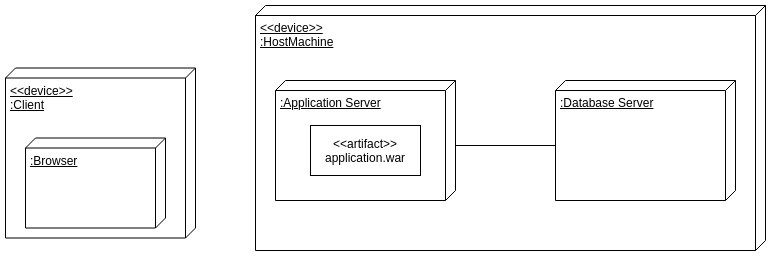

The diagram above was exported from draw.io. Its source (the exported page's mxGraphModel, read from the mxfile embedded in the PNG):
<mxGraphModel dx="1327" dy="759" grid="1" gridSize="10" guides="1" tooltips="1" connect="1" arrows="1" fold="1" page="1" pageScale="1" pageWidth="827" pageHeight="1169" math="0" shadow="0">
  <root>
    <mxCell id="0" />
    <mxCell id="1" parent="0" />
    <mxCell id="Jjh2VE0PLhvHvjafaaqL-3" value="&amp;lt;&amp;lt;device&amp;gt;&amp;gt;&lt;br&gt;:Client" style="verticalAlign=top;align=left;spacingTop=8;spacingLeft=2;spacingRight=12;shape=cube;size=10;direction=south;fontStyle=4;html=1;" parent="1" vertex="1">
      <mxGeometry x="40" y="102.5" width="190" height="170" as="geometry" />
    </mxCell>
    <mxCell id="Jjh2VE0PLhvHvjafaaqL-9" value="" style="group" parent="1" vertex="1" connectable="0">
      <mxGeometry x="290" y="40" width="510" height="245" as="geometry" />
    </mxCell>
    <mxCell id="Jjh2VE0PLhvHvjafaaqL-5" value="&amp;lt;&amp;lt;device&amp;gt;&amp;gt;&lt;br&gt;:HostMachine&lt;br&gt;" style="verticalAlign=top;align=left;spacingTop=8;spacingLeft=2;spacingRight=12;shape=cube;size=10;direction=south;fontStyle=4;html=1;" parent="Jjh2VE0PLhvHvjafaaqL-9" vertex="1">
      <mxGeometry width="510" height="245" as="geometry" />
    </mxCell>
    <mxCell id="Jjh2VE0PLhvHvjafaaqL-7" value="" style="group" parent="Jjh2VE0PLhvHvjafaaqL-9" vertex="1" connectable="0">
      <mxGeometry x="20" y="75" width="180" height="120" as="geometry" />
    </mxCell>
    <mxCell id="Jjh2VE0PLhvHvjafaaqL-1" value=":Application Server" style="verticalAlign=top;align=left;spacingTop=8;spacingLeft=2;spacingRight=12;shape=cube;size=10;direction=south;fontStyle=4;html=1;" parent="Jjh2VE0PLhvHvjafaaqL-7" vertex="1">
      <mxGeometry width="180" height="120" as="geometry" />
    </mxCell>
    <mxCell id="Jjh2VE0PLhvHvjafaaqL-6" value="&amp;lt;&amp;lt;artifact&amp;gt;&amp;gt;&lt;br&gt;application.war" style="html=1;" parent="Jjh2VE0PLhvHvjafaaqL-7" vertex="1">
      <mxGeometry x="35" y="45" width="110" height="50" as="geometry" />
    </mxCell>
    <mxCell id="Jjh2VE0PLhvHvjafaaqL-4" value=":Database Server" style="verticalAlign=top;align=left;spacingTop=8;spacingLeft=2;spacingRight=12;shape=cube;size=10;direction=south;fontStyle=4;html=1;" parent="Jjh2VE0PLhvHvjafaaqL-9" vertex="1">
      <mxGeometry x="300" y="75" width="180" height="120" as="geometry" />
    </mxCell>
    <mxCell id="Jjh2VE0PLhvHvjafaaqL-8" style="edgeStyle=orthogonalEdgeStyle;rounded=0;orthogonalLoop=1;jettySize=auto;html=1;exitX=0.542;exitY=0;exitDx=0;exitDy=0;exitPerimeter=0;entryX=0;entryY=0;entryDx=65;entryDy=180;entryPerimeter=0;endArrow=none;endFill=0;" parent="Jjh2VE0PLhvHvjafaaqL-9" source="Jjh2VE0PLhvHvjafaaqL-1" target="Jjh2VE0PLhvHvjafaaqL-4" edge="1">
      <mxGeometry relative="1" as="geometry" />
    </mxCell>
    <mxCell id="Jjh2VE0PLhvHvjafaaqL-10" value=":Browser" style="verticalAlign=top;align=left;spacingTop=8;spacingLeft=2;spacingRight=12;shape=cube;size=10;direction=south;fontStyle=4;html=1;" parent="1" vertex="1">
      <mxGeometry x="60" y="172.5" width="140" height="90" as="geometry" />
    </mxCell>
  </root>
</mxGraphModel>